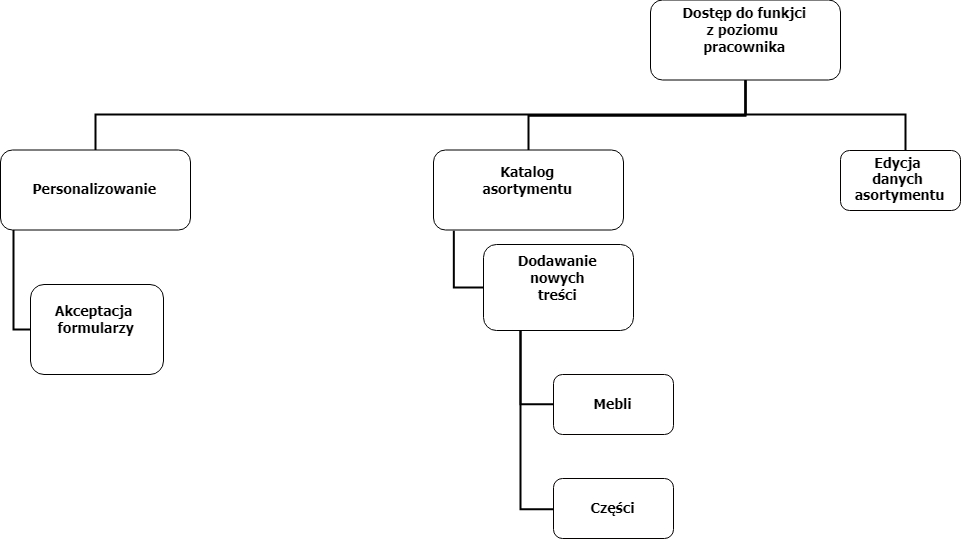

The diagram above was exported from draw.io. Its source (the exported page's mxGraphModel, read from the mxfile embedded in the PNG):
<mxGraphModel dx="1683" dy="862" grid="1" gridSize="10" guides="1" tooltips="1" connect="1" arrows="1" fold="1" page="1" pageScale="1.5" pageWidth="1169" pageHeight="827" background="#ffffff" math="0" shadow="0">
  <root>
    <mxCell id="0" />
    <mxCell id="1" parent="0" />
    <mxCell id="2" value="Dostęp do funkjci&#10;z poziomu &#10;pracownika&#10;" style="rounded=1;fontStyle=1;fontFamily=Tahoma;fontSize=14" parent="1" vertex="1">
      <mxGeometry x="757" y="185.5" width="190" height="80" as="geometry" />
    </mxCell>
    <mxCell id="12" value="Katalog&#10;asortymentu&#10;" style="rounded=1;fontStyle=1;fontFamily=Tahoma;fontSize=14" parent="1" vertex="1">
      <mxGeometry x="539.9999999999999" y="335.5" width="190" height="80" as="geometry" />
    </mxCell>
    <mxCell id="13" value="Personalizowanie" style="rounded=1;fontStyle=1;fontFamily=Tahoma;fontSize=14" parent="1" vertex="1">
      <mxGeometry x="107" y="335.5" width="190" height="80" as="geometry" />
    </mxCell>
    <mxCell id="16" value="Akceptacja &#10;formularzy&#10;" style="rounded=1;fontStyle=1;fontFamily=Tahoma;fontSize=14" parent="1" vertex="1">
      <mxGeometry x="137" y="470" width="133" height="90" as="geometry" />
    </mxCell>
    <mxCell id="v5fS5MgdPOE7Tg2dv7bw-127" style="edgeStyle=orthogonalEdgeStyle;rounded=0;orthogonalLoop=1;jettySize=auto;html=1;exitX=0.25;exitY=1;exitDx=0;exitDy=0;entryX=0;entryY=0.5;entryDx=0;entryDy=0;strokeColor=#000000;strokeWidth=2;fontFamily=Tahoma;fontSize=14;startArrow=none;startFill=0;endArrow=none;endFill=0;" edge="1" parent="1" source="25" target="v5fS5MgdPOE7Tg2dv7bw-126">
      <mxGeometry relative="1" as="geometry" />
    </mxCell>
    <mxCell id="v5fS5MgdPOE7Tg2dv7bw-128" style="edgeStyle=orthogonalEdgeStyle;rounded=0;orthogonalLoop=1;jettySize=auto;html=1;exitX=0.25;exitY=1;exitDx=0;exitDy=0;entryX=0;entryY=0.5;entryDx=0;entryDy=0;startArrow=none;startFill=0;endArrow=none;endFill=0;strokeColor=#000000;strokeWidth=2;fontFamily=Tahoma;fontSize=14;" edge="1" parent="1" source="25" target="v5fS5MgdPOE7Tg2dv7bw-122">
      <mxGeometry relative="1" as="geometry" />
    </mxCell>
    <mxCell id="25" value="Dodawanie&#10;nowych&#10;treści&#10;" style="rounded=1;fontStyle=1;fontFamily=Tahoma;fontSize=14" parent="1" vertex="1">
      <mxGeometry x="590" y="430" width="150" height="86" as="geometry" />
    </mxCell>
    <mxCell id="59" value="" style="edgeStyle=elbowEdgeStyle;elbow=vertical;strokeWidth=2;rounded=0;endArrow=none;endFill=0;" parent="1" source="2" target="12" edge="1">
      <mxGeometry x="347" y="225.5" width="100" height="100" as="geometry">
        <mxPoint x="861.9999999999999" y="275.5" as="sourcePoint" />
        <mxPoint x="1466.9999999999998" y="345.5" as="targetPoint" />
      </mxGeometry>
    </mxCell>
    <mxCell id="61" value="" style="edgeStyle=elbowEdgeStyle;elbow=vertical;strokeWidth=2;rounded=0;endArrow=none;endFill=0;" parent="1" source="2" target="13" edge="1">
      <mxGeometry x="-23" y="135.5" width="100" height="100" as="geometry">
        <mxPoint x="-23" y="235.5" as="sourcePoint" />
        <mxPoint x="77" y="135.5" as="targetPoint" />
        <Array as="points">
          <mxPoint x="852" y="300" />
          <mxPoint x="852" y="300" />
          <mxPoint x="852" y="301" />
          <mxPoint x="852" y="301" />
          <mxPoint x="852" y="301" />
        </Array>
      </mxGeometry>
    </mxCell>
    <mxCell id="64" value="" style="edgeStyle=elbowEdgeStyle;elbow=horizontal;strokeWidth=2;rounded=0;endArrow=none;endFill=0;" parent="1" source="13" target="16" edge="1">
      <mxGeometry x="-23" y="135.5" width="100" height="100" as="geometry">
        <mxPoint x="-23" y="235.5" as="sourcePoint" />
        <mxPoint x="77" y="135.5" as="targetPoint" />
        <Array as="points">
          <mxPoint x="120" y="450" />
          <mxPoint x="140" y="510" />
        </Array>
      </mxGeometry>
    </mxCell>
    <mxCell id="100" value="" style="edgeStyle=elbowEdgeStyle;elbow=vertical;strokeWidth=2;rounded=0;exitX=0.104;exitY=1.004;exitDx=0;exitDy=0;exitPerimeter=0;entryX=0;entryY=0.5;entryDx=0;entryDy=0;endArrow=none;endFill=0;" parent="1" source="12" target="25" edge="1">
      <mxGeometry x="-23" y="140" width="100" height="100" as="geometry">
        <mxPoint x="400" y="424.5" as="sourcePoint" />
        <mxPoint x="440" y="485" as="targetPoint" />
        <Array as="points">
          <mxPoint x="580" y="473" />
          <mxPoint x="540" y="450" />
          <mxPoint x="390" y="430" />
          <mxPoint x="390" y="440" />
          <mxPoint x="380" y="430" />
          <mxPoint x="390" y="440" />
          <mxPoint x="390" y="460" />
        </Array>
      </mxGeometry>
    </mxCell>
    <mxCell id="nuJMra18H6W4Aaq89v-h-170" value="" style="edgeStyle=elbowEdgeStyle;elbow=vertical;strokeWidth=2;rounded=0;exitX=0.5;exitY=1;exitDx=0;exitDy=0;entryX=0.5;entryY=0;entryDx=0;entryDy=0;endArrow=none;endFill=0;" parent="1" source="2" edge="1">
      <mxGeometry x="233" y="407.5" width="100" height="100" as="geometry">
        <mxPoint x="876" y="310" as="sourcePoint" />
        <mxPoint x="1012" y="336.3333333333335" as="targetPoint" />
        <Array as="points">
          <mxPoint x="900" y="300" />
          <mxPoint x="896" y="440" />
          <mxPoint x="855" y="439.5" />
          <mxPoint x="796" y="717.5" />
          <mxPoint x="646" y="697.5" />
          <mxPoint x="646" y="707.5" />
          <mxPoint x="636" y="697.5" />
          <mxPoint x="646" y="707.5" />
          <mxPoint x="646" y="727.5" />
        </Array>
      </mxGeometry>
    </mxCell>
    <mxCell id="v5fS5MgdPOE7Tg2dv7bw-122" value="&lt;b style=&quot;font-size: 14px;&quot;&gt;Mebli&lt;/b&gt;" style="rounded=1;whiteSpace=wrap;html=1;strokeColor=#050101;fontSize=14;fontFamily=Tahoma;" vertex="1" parent="1">
      <mxGeometry x="660" y="560" width="120" height="60" as="geometry" />
    </mxCell>
    <mxCell id="v5fS5MgdPOE7Tg2dv7bw-126" value="&lt;b&gt;Części&lt;/b&gt;" style="rounded=1;whiteSpace=wrap;html=1;strokeColor=#050101;fontFamily=Tahoma;fontSize=14;verticalAlign=middle;" vertex="1" parent="1">
      <mxGeometry x="660" y="664" width="120" height="60" as="geometry" />
    </mxCell>
    <mxCell id="v5fS5MgdPOE7Tg2dv7bw-129" value="Edycja&amp;nbsp;&lt;br&gt;danych&amp;nbsp;&lt;br&gt;asortymentu&lt;br&gt;" style="rounded=1;whiteSpace=wrap;html=1;strokeColor=#050101;fontFamily=Tahoma;fontSize=14;fontStyle=1" vertex="1" parent="1">
      <mxGeometry x="947" y="336" width="120" height="60" as="geometry" />
    </mxCell>
  </root>
</mxGraphModel>